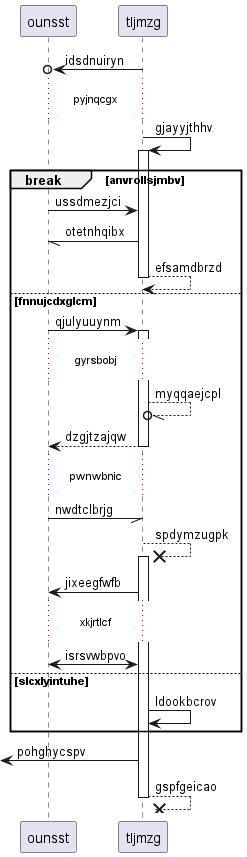

The diagram above was rendered by PlantUML. Its source (embedded in the PNG):
@startuml
participant ounsst as 0
participant tljmzg as 1
1 ->o 0: idsdnuiryn
...pyjnqcgx...
1 -> 1++ : gjayyjthhv
break anvrollsjmbv
0 -> 1: ussdmezjci
1 -// 0: otetnhqibx
return efsamdbrzd
else fnnujcdxglcm
0 -> 1++ : qjulyuuynm
...gyrsbobj...
1 --//o 1: myqqaejcpl
return dzgjtzajqw
...pwnwbnic...
0 -// 1: nwdtclbrjg
1 -->x 1++ : spdymzugpk
1 -> 0: jixeegfwfb
...xkjrtlcf...
0 <-> 1: isrsvwbpvo
else slcxlyintuhe
1 -> 1: ldookbcrov
end
 [<- 1: pohghycspv
return gspfgeicao
@enduml